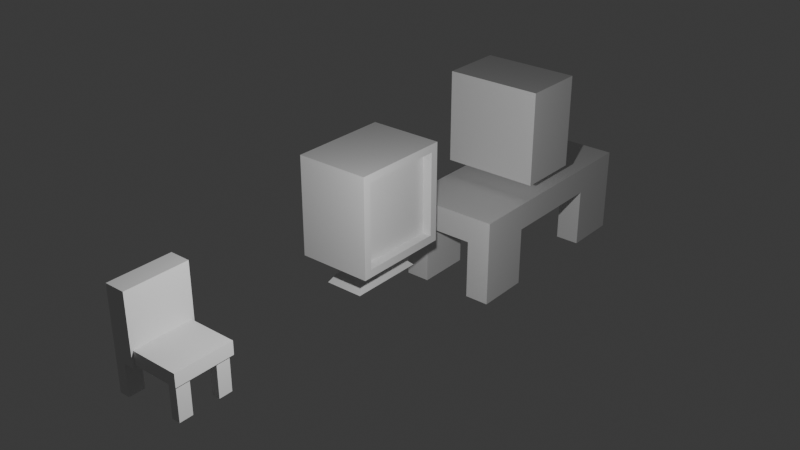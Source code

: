 # Source: labprops.blend  (saved by Blender 4.5.90; exported with 4.5.12 LTS)
import bpy
from mathutils import Matrix  # noqa: F401  (used for matrix-valued properties, if any)

bpy.ops.wm.read_factory_settings(use_empty=True)
scene = bpy.context.scene
scene.name = 'Scene'

# ---- collections
col_collection = bpy.data.collections.new('Collection'); scene.collection.children.link(col_collection)

# ---- world
world_world = bpy.data.worlds.new('World'); scene.world = world_world
world_world.use_nodes = True; world_world.node_tree.nodes.clear()
_N = world_world.node_tree.nodes; _L = world_world.node_tree.links
n0 = _N.new('ShaderNodeOutputWorld'); n0.name = 'World Output'; n0.location = (200, 100)
n1 = _N.new('ShaderNodeBackground'); n1.name = 'Background'; n1.location = (-200, 100)
n1.inputs[0].default_value = (0.05088, 0.05088, 0.05088, 1.0)
_L.new(n1.outputs[0], n0.inputs[0])
n0.is_active_output = True
world_world.color = (0.05088, 0.05088, 0.05088)
world_world.sun_shadow_jitter_overblur = 0.0

# ---- lights
light_light = bpy.data.lights.new('Light', 'POINT')
light_light.energy = 1000.0
light_light.shadow_soft_size = 0.1

# ---- meshes
me_cube_002 = bpy.data.meshes.new('Cube.002')
me_cube_002.from_pydata([(-0.5317, 4.265, -1.0), (-1.0, 3.796, 1.0), (-0.5317, 5.328, -1.0), (-1.0, 5.796, 1.0), (0.01125, 4.265, -1.0), (0.4796, 3.957, 0.8395), (0.01125, 5.328, -1.0), (0.4796, 5.636, 0.8395), (-1.0, 5.796, -1.0), (-1.0, 3.796, -1.0), (0.4796, 5.636, -0.8395), (0.4796, 3.957, -0.8395), (-0.5317, 5.328, -1.322), (-0.5317, 4.265, -1.322), (0.01125, 5.328, -1.322), (0.01125, 4.265, -1.322), (-0.6526, 5.565, -1.544), (-0.6526, 4.028, -1.544), (0.1322, 5.565, -1.544), (0.1322, 4.028, -1.544), (0.4796, 5.796, 1.0), (0.4796, 5.796, -1.0), (0.4796, 3.796, -1.0), (0.4796, 3.796, 1.0), (0.2918, 5.636, 0.8395), (0.2918, 5.636, -0.8395), (0.2918, 3.957, -0.8395), (0.2918, 3.957, 0.8395)], [], [(9, 1, 3, 8), (8, 3, 20, 21), (7, 5, 27, 24), (22, 23, 1, 9), (4, 0, 13, 15), (20, 3, 1, 23), (2, 0, 9, 8), (6, 2, 8, 21), (4, 6, 21, 22), (0, 4, 22, 9), (14, 15, 19, 18), (2, 6, 14, 12), (6, 4, 15, 14), (0, 2, 12, 13), (16, 18, 19, 17), (13, 12, 16, 17), (15, 13, 17, 19), (12, 14, 18, 16), (7, 10, 21, 20), (10, 11, 22, 21), (5, 7, 20, 23), (11, 5, 23, 22), (25, 24, 27, 26), (10, 7, 24, 25), (5, 11, 26, 27), (11, 10, 25, 26)])
_uv = me_cube_002.uv_layers.new(name='UVMap')
_uv.uv.foreach_set('vector', [0.375, 0.0, 0.625, 0.0, 0.625, 0.25, 0.375, 0.25, 0.375, 0.25, 0.625, 0.25, 0.625, 0.5, 0.375, 0.5, 0.6049, 0.5201, 0.6049, 0.7299, 0.6049, 0.7299, 0.6049, 0.5201, 0.375, 0.75, 0.625, 0.75, 0.625, 1.0, 0.375, 1.0, 0.2959, 0.6915, 0.2041, 0.6915, 0.2041, 0.6915, 0.2959, 0.6915, 0.625, 0.5, 0.875, 0.5, 0.875, 0.75, 0.625, 0.75, 0.2041, 0.5585, 0.2041, 0.6915, 0.125, 0.75, 0.125, 0.5, 0.2959, 0.5585, 0.2041, 0.5585, 0.125, 0.5, 0.375, 0.5, 0.2959, 0.6915, 0.2959, 0.5585, 0.375, 0.5, 0.375, 0.75, 0.2041, 0.6915, 0.2959, 0.6915, 0.375, 0.75, 0.125, 0.75, 0.2959, 0.5585, 0.2959, 0.6915, 0.2959, 0.6915, 0.2959, 0.5585, 0.2041, 0.5585, 0.2959, 0.5585, 0.2959, 0.5585, 0.2041, 0.5585, 0.2959, 0.5585, 0.2959, 0.6915, 0.2959, 0.6915, 0.2959, 0.5585, 0.2041, 0.6915, 0.2041, 0.5585, 0.2041, 0.5585, 0.2041, 0.6915, 0.2041, 0.5585, 0.2959, 0.5585, 0.2959, 0.6915, 0.2041, 0.6915, 0.2041, 0.6915, 0.2041, 0.5585, 0.2041, 0.5585, 0.2041, 0.6915, 0.2959, 0.6915, 0.2041, 0.6915, 0.2041, 0.6915, 0.2959, 0.6915, 0.2041, 0.5585, 0.2959, 0.5585, 0.2959, 0.5585, 0.2041, 0.5585, 0.6049, 0.5201, 0.3951, 0.5201, 0.375, 0.5, 0.625, 0.5, 0.3951, 0.5201, 0.3951, 0.7299, 0.375, 0.75, 0.375, 0.5, 0.6049, 0.7299, 0.6049, 0.5201, 0.625, 0.5, 0.625, 0.75, 0.3951, 0.7299, 0.6049, 0.7299, 0.625, 0.75, 0.375, 0.75, 0.3951, 0.5201, 0.6049, 0.5201, 0.6049, 0.7299, 0.3951, 0.7299, 0.3951, 0.5201, 0.6049, 0.5201, 0.6049, 0.5201, 0.3951, 0.5201, 0.6049, 0.7299, 0.3951, 0.7299, 0.3951, 0.7299, 0.6049, 0.7299, 0.3951, 0.7299, 0.3951, 0.5201, 0.3951, 0.5201, 0.3951, 0.7299])
me_cube_002.update()
me_cube_003 = bpy.data.meshes.new('Cube.003')
me_cube_003.from_pydata([(-1.0, 3.042, -1.0), (-1.0, 3.042, 1.0), (-1.0, 5.042, -1.0), (-1.0, 5.042, 1.0), (1.0, 3.042, -1.0), (1.0, 3.042, 1.0), (1.0, 5.042, -1.0), (1.0, 5.042, 1.0), (-1.0, 4.042, -1.0), (0.0, 5.042, -1.0), (1.0, 4.042, -1.0), (0.0, 3.042, -1.0), (0.0, 4.042, -1.0), (-1.0, 3.542, -1.0), (-0.5, 5.042, -1.0), (1.0, 4.542, -1.0), (0.5, 3.042, -1.0), (-1.0, 4.542, -1.0), (0.5, 5.042, -1.0), (1.0, 3.542, -1.0), (-0.5, 3.042, -1.0), (0.0, 3.542, -1.0), (0.0, 4.542, -1.0), (-0.5, 4.042, -1.0), (0.5, 4.042, -1.0), (0.5, 4.542, -1.0), (-0.5, 4.542, -1.0), (-0.5, 3.542, -1.0), (0.5, 3.542, -1.0), (-1.0, 3.542, -5.389), (-1.0, 3.042, -5.389), (-0.5, 5.042, -5.389), (-1.0, 5.042, -5.389), (1.0, 4.542, -5.389), (1.0, 5.042, -5.389), (0.5, 3.042, -5.389), (1.0, 3.042, -5.389), (-1.0, 4.542, -5.389), (0.5, 5.042, -5.389), (1.0, 3.542, -5.389), (-0.5, 3.042, -5.389), (0.5, 4.542, -5.389), (-0.5, 4.542, -5.389), (-0.5, 3.542, -5.389), (0.5, 3.542, -5.389)], [], [(0, 1, 3, 2, 17, 8, 13), (2, 3, 7, 6, 18, 9, 14), (6, 7, 5, 4, 19, 10, 15), (4, 5, 1, 0, 20, 11, 16), (4, 16, 35, 36), (7, 3, 1, 5), (27, 21, 11, 20), (26, 22, 12, 23), (25, 15, 10, 24), (22, 25, 24, 12), (9, 18, 25, 22), (28, 19, 39, 44), (17, 26, 23, 8), (17, 2, 32, 37), (14, 9, 22, 26), (26, 17, 37, 42), (8, 23, 27, 13), (23, 12, 21, 27), (21, 28, 16, 11), (12, 24, 28, 21), (24, 10, 19, 28), (44, 39, 36, 35), (38, 34, 33, 41), (32, 31, 42, 37), (29, 43, 40, 30), (18, 6, 34, 38), (27, 20, 40, 43), (25, 18, 38, 41), (19, 4, 36, 39), (2, 14, 31, 32), (20, 0, 30, 40), (13, 27, 43, 29), (15, 25, 41, 33), (16, 28, 44, 35), (6, 15, 33, 34), (0, 13, 29, 30), (14, 26, 42, 31)])
_uv = me_cube_003.uv_layers.new(name='UVMap')
_uv.uv.foreach_set('vector', [0.375, 0.0, 0.625, 0.0, 0.625, 0.25, 0.375, 0.25, 0.375, 0.1875, 0.375, 0.125, 0.375, 0.0625, 0.375, 0.25, 0.625, 0.25, 0.625, 0.5, 0.375, 0.5, 0.375, 0.4375, 0.375, 0.375, 0.375, 0.3125, 0.375, 0.5, 0.625, 0.5, 0.625, 0.75, 0.375, 0.75, 0.375, 0.6875, 0.375, 0.625, 0.375, 0.5625, 0.375, 0.75, 0.625, 0.75, 0.625, 1.0, 0.375, 1.0, 0.375, 0.9375, 0.375, 0.875, 0.375, 0.8125, 0.375, 0.75, 0.375, 0.8125, 0.375, 0.8125, 0.375, 0.75, 0.625, 0.5, 0.875, 0.5, 0.875, 0.75, 0.625, 0.75, 0.1875, 0.6875, 0.25, 0.6875, 0.25, 0.75, 0.1875, 0.75, 0.1875, 0.5625, 0.25, 0.5625, 0.25, 0.625, 0.1875, 0.625, 0.3125, 0.5625, 0.375, 0.5625, 0.375, 0.625, 0.3125, 0.625, 0.25, 0.5625, 0.3125, 0.5625, 0.3125, 0.625, 0.25, 0.625, 0.25, 0.5, 0.3125, 0.5, 0.3125, 0.5625, 0.25, 0.5625, 0.3125, 0.6875, 0.375, 0.6875, 0.375, 0.6875, 0.3125, 0.6875, 0.125, 0.5625, 0.1875, 0.5625, 0.1875, 0.625, 0.125, 0.625, 0.375, 0.1875, 0.375, 0.25, 0.375, 0.25, 0.375, 0.1875, 0.1875, 0.5, 0.25, 0.5, 0.25, 0.5625, 0.1875, 0.5625, 0.1875, 0.5625, 0.125, 0.5625, 0.125, 0.5625, 0.1875, 0.5625, 0.125, 0.625, 0.1875, 0.625, 0.1875, 0.6875, 0.125, 0.6875, 0.1875, 0.625, 0.25, 0.625, 0.25, 0.6875, 0.1875, 0.6875, 0.25, 0.6875, 0.3125, 0.6875, 0.3125, 0.75, 0.25, 0.75, 0.25, 0.625, 0.3125, 0.625, 0.3125, 0.6875, 0.25, 0.6875, 0.3125, 0.625, 0.375, 0.625, 0.375, 0.6875, 0.3125, 0.6875, 0.3125, 0.6875, 0.375, 0.6875, 0.375, 0.75, 0.3125, 0.75, 0.3125, 0.5, 0.375, 0.5, 0.375, 0.5625, 0.3125, 0.5625, 0.125, 0.5, 0.1875, 0.5, 0.1875, 0.5625, 0.125, 0.5625, 0.125, 0.6875, 0.1875, 0.6875, 0.1875, 0.75, 0.125, 0.75, 0.375, 0.4375, 0.375, 0.5, 0.375, 0.5, 0.375, 0.4375, 0.1875, 0.6875, 0.1875, 0.75, 0.1875, 0.75, 0.1875, 0.6875, 0.3125, 0.5625, 0.3125, 0.5, 0.3125, 0.5, 0.3125, 0.5625, 0.375, 0.6875, 0.375, 0.75, 0.375, 0.75, 0.375, 0.6875, 0.375, 0.25, 0.375, 0.3125, 0.375, 0.3125, 0.375, 0.25, 0.375, 0.9375, 0.375, 1.0, 0.375, 1.0, 0.375, 0.9375, 0.125, 0.6875, 0.1875, 0.6875, 0.1875, 0.6875, 0.125, 0.6875, 0.375, 0.5625, 0.3125, 0.5625, 0.3125, 0.5625, 0.375, 0.5625, 0.3125, 0.75, 0.3125, 0.6875, 0.3125, 0.6875, 0.3125, 0.75, 0.375, 0.5, 0.375, 0.5625, 0.375, 0.5625, 0.375, 0.5, 0.375, 0.0, 0.375, 0.0625, 0.375, 0.0625, 0.375, 0.0, 0.1875, 0.5, 0.1875, 0.5625, 0.1875, 0.5625, 0.1875, 0.5])
me_cube_003.update()
me_cube_004 = bpy.data.meshes.new('Cube.004')
me_cube_004.from_pydata([(-1.0, 12.52, 0.6162), (-1.0, 12.52, 2.616), (-1.0, 14.52, 0.6162), (-1.0, 14.52, 2.616), (1.0, 12.52, 0.6162), (1.0, 12.52, 2.616), (1.0, 14.52, 0.6162), (1.0, 14.52, 2.616)], [], [(0, 1, 3, 2), (2, 3, 7, 6), (6, 7, 5, 4), (4, 5, 1, 0), (2, 6, 4, 0), (7, 3, 1, 5)])
_uv = me_cube_004.uv_layers.new(name='UVMap')
_uv.uv.foreach_set('vector', [0.375, 0.0, 0.625, 0.0, 0.625, 0.25, 0.375, 0.25, 0.375, 0.25, 0.625, 0.25, 0.625, 0.5, 0.375, 0.5, 0.375, 0.5, 0.625, 0.5, 0.625, 0.75, 0.375, 0.75, 0.375, 0.75, 0.625, 0.75, 0.625, 1.0, 0.375, 1.0, 0.125, 0.5, 0.375, 0.5, 0.375, 0.75, 0.125, 0.75, 0.625, 0.5, 0.875, 0.5, 0.875, 0.75, 0.625, 0.75])
me_cube_004.update()
me_cube_005 = bpy.data.meshes.new('Cube.005')
me_cube_005.from_pydata([(-0.7281, -0.6248, -0.3469), (-0.7281, -0.6248, 1.0), (-0.7281, 0.6248, -0.3469), (-0.7281, 0.6248, 1.0), (0.2317, -0.5324, -0.3114), (-0.3243, -0.578, -0.05278), (0.2317, 0.5324, -0.3114), (-0.3243, 0.578, -0.05278), (-0.3243, 0.6248, 1.0), (-0.3243, 0.6248, -0.3469), (-0.3243, -0.6248, -0.3469), (-0.3243, -0.6248, 1.0), (0.6208, 0.578, -0.05278), (0.5634, 0.5324, -0.3114), (0.5634, -0.5324, -0.3114), (0.6208, -0.578, -0.05278), (-0.3243, -0.578, -0.3114), (-0.3243, 0.578, -0.3114), (0.6208, -0.578, -0.3114), (0.6208, 0.578, -0.3114), (0.2317, 0.0, -0.3114), (0.5634, 0.0, -0.3114), (0.3975, 0.5324, -0.3114), (0.3975, -0.5324, -0.3114), (0.3975, 0.0, -0.3114), (0.2317, 0.2662, -0.3114), (0.5634, 0.2662, -0.3114), (0.3146, 0.5324, -0.3114), (0.4805, -0.5324, -0.3114), (0.2317, -0.2662, -0.3114), (0.5634, -0.2662, -0.3114), (0.4805, 0.5324, -0.3114), (0.3146, -0.5324, -0.3114), (0.4805, 0.0, -0.3114), (0.3146, 0.0, -0.3114), (0.3975, -0.2662, -0.3114), (0.3975, 0.2662, -0.3114), (0.3146, 0.2662, -0.3114), (0.3146, -0.2662, -0.3114), (0.4805, -0.2662, -0.3114), (0.4805, 0.2662, -0.3114), (0.5634, 0.2662, -0.9969), (0.5634, 0.5324, -0.9969), (0.4805, -0.5324, -0.9969), (0.5634, -0.5324, -0.9969), (0.4805, 0.5324, -0.9969), (0.3975, 0.5324, -0.9969), (0.3975, -0.2662, -0.9969), (0.3975, -0.5324, -0.9969), (0.5634, -0.2662, -0.9969), (0.3975, 0.2662, -0.9969), (0.4805, -0.2662, -0.9969), (0.4805, 0.2662, -0.9969), (-0.7281, 0.0, -0.3469), (-0.5262, 0.6248, -0.3469), (-0.3243, 0.0, -0.3469), (-0.5262, -0.6248, -0.3469), (-0.5262, 0.0, -0.3469), (-0.7281, -0.3124, -0.3469), (-0.6272, 0.6248, -0.3469), (-0.3243, 0.3124, -0.3469), (-0.4253, -0.6248, -0.3469), (-0.7281, 0.3124, -0.3469), (-0.4253, 0.6248, -0.3469), (-0.3243, -0.3124, -0.3469), (-0.6272, -0.6248, -0.3469), (-0.5262, -0.3124, -0.3469), (-0.5262, 0.3124, -0.3469), (-0.6272, 0.0, -0.3469), (-0.4253, 0.0, -0.3469), (-0.4253, 0.3124, -0.3469), (-0.6272, 0.3124, -0.3469), (-0.6272, -0.3124, -0.3469), (-0.4253, -0.3124, -0.3469), (-0.7281, -0.3124, -0.9766), (-0.7281, -0.6248, -0.9766), (-0.6272, 0.6248, -0.9766), (-0.7281, 0.6248, -0.9766), (-0.6272, -0.6248, -0.9766), (-0.5262, -0.6248, -0.9766), (-0.5262, -0.3124, -0.9766), (-0.5262, 0.6248, -0.9766), (-0.7281, 0.3124, -0.9766), (-0.5262, 0.3124, -0.9766), (-0.6272, 0.3124, -0.9766), (-0.6272, -0.3124, -0.9766)], [], [(0, 1, 3, 2, 62, 53, 58), (2, 3, 8, 9, 63, 54, 59), (7, 5, 15, 12), (10, 11, 1, 0, 65, 56, 61), (73, 64, 10, 61), (8, 3, 1, 11), (7, 17, 9, 8), (17, 16, 10, 64, 55, 60, 9), (5, 7, 8, 11), (16, 5, 11, 10), (19, 12, 15, 18), (17, 7, 12, 19), (5, 16, 18, 15), (31, 13, 42, 45), (6, 25, 20, 29, 4, 16, 17), (14, 30, 21, 26, 13, 19, 18), (13, 31, 22, 27, 6, 17, 19), (4, 32, 23, 28, 14, 18, 16), (39, 33, 21, 30), (38, 34, 24, 35), (37, 27, 22, 36), (34, 37, 36, 24), (20, 25, 37, 34), (25, 6, 27, 37), (32, 38, 35, 23), (4, 29, 38, 32), (29, 20, 34, 38), (13, 26, 41, 42), (30, 14, 44, 49), (35, 24, 33, 39), (33, 40, 26, 21), (24, 36, 40, 33), (23, 35, 47, 48), (52, 45, 42, 41), (43, 51, 49, 44), (48, 47, 51, 43), (50, 46, 45, 52), (28, 23, 48, 43), (39, 30, 49, 51), (26, 40, 52, 41), (35, 39, 51, 47), (14, 28, 43, 44), (22, 31, 45, 46), (36, 22, 46, 50), (40, 36, 50, 52), (62, 2, 77, 82), (71, 67, 57, 68), (70, 60, 55, 69), (67, 70, 69, 57), (54, 63, 70, 67), (63, 9, 60, 70), (62, 71, 68, 53), (65, 0, 75, 78), (66, 56, 79, 80), (72, 66, 80, 85), (53, 68, 72, 58), (68, 57, 66, 72), (66, 73, 61, 56), (57, 69, 73, 66), (69, 55, 64, 73), (85, 80, 79, 78), (77, 76, 84, 82), (76, 81, 83, 84), (74, 85, 78, 75), (71, 62, 82, 84), (59, 54, 81, 76), (0, 58, 74, 75), (58, 72, 85, 74), (56, 65, 78, 79), (67, 71, 84, 83), (2, 59, 76, 77), (54, 67, 83, 81)])
_uv = me_cube_005.uv_layers.new(name='UVMap')
_uv.uv.foreach_set('vector', [0.375, 0.0, 0.625, 0.0, 0.625, 0.25, 0.375, 0.25, 0.375, 0.1875, 0.375, 0.125, 0.375, 0.0625, 0.375, 0.25, 0.625, 0.25, 0.625, 0.5, 0.375, 0.5, 0.375, 0.4375, 0.375, 0.375, 0.375, 0.3125, 0.5676, 0.5919, 0.5676, 0.6581, 0.5676, 0.6581, 0.5676, 0.5919, 0.375, 0.75, 0.625, 0.75, 0.625, 1.0, 0.375, 1.0, 0.375, 0.9375, 0.375, 0.875, 0.375, 0.8125, 0.3125, 0.6875, 0.375, 0.6875, 0.375, 0.75, 0.3125, 0.75, 0.625, 0.5, 0.875, 0.5, 0.875, 0.75, 0.625, 0.75, 0.5676, 0.5919, 0.4324, 0.5919, 0.375, 0.5, 0.625, 0.5, 0.4324, 0.5919, 0.4324, 0.6581, 0.375, 0.75, 0.375, 0.6875, 0.375, 0.625, 0.375, 0.5625, 0.375, 0.5, 0.5676, 0.6581, 0.5676, 0.5919, 0.625, 0.5, 0.625, 0.75, 0.4324, 0.6581, 0.5676, 0.6581, 0.625, 0.75, 0.375, 0.75, 0.4324, 0.5919, 0.5676, 0.5919, 0.5676, 0.6581, 0.4324, 0.6581, 0.4324, 0.5919, 0.5676, 0.5919, 0.5676, 0.5919, 0.4324, 0.5919, 0.5676, 0.6581, 0.4324, 0.6581, 0.4324, 0.6581, 0.5676, 0.6581, 0.4324, 0.6038, 0.4324, 0.6038, 0.4324, 0.6038, 0.4324, 0.6038, 0.4324, 0.6038, 0.4324, 0.6144, 0.4324, 0.625, 0.4324, 0.6356, 0.4324, 0.6462, 0.4324, 0.6581, 0.4324, 0.5919, 0.4324, 0.6462, 0.4324, 0.6356, 0.4324, 0.625, 0.4324, 0.6144, 0.4324, 0.6038, 0.4324, 0.5919, 0.4324, 0.6581, 0.4324, 0.6038, 0.4324, 0.6038, 0.4324, 0.6038, 0.4324, 0.6038, 0.4324, 0.6038, 0.4324, 0.5919, 0.4324, 0.5919, 0.4324, 0.6462, 0.4324, 0.6462, 0.4324, 0.6462, 0.4324, 0.6462, 0.4324, 0.6462, 0.4324, 0.6581, 0.4324, 0.6581, 0.4324, 0.6356, 0.4324, 0.625, 0.4324, 0.625, 0.4324, 0.6356, 0.4324, 0.6356, 0.4324, 0.625, 0.4324, 0.625, 0.4324, 0.6356, 0.4324, 0.6144, 0.4324, 0.6038, 0.4324, 0.6038, 0.4324, 0.6144, 0.4324, 0.625, 0.4324, 0.6144, 0.4324, 0.6144, 0.4324, 0.625, 0.4324, 0.625, 0.4324, 0.6144, 0.4324, 0.6144, 0.4324, 0.625, 0.4324, 0.6144, 0.4324, 0.6038, 0.4324, 0.6038, 0.4324, 0.6144, 0.4324, 0.6462, 0.4324, 0.6356, 0.4324, 0.6356, 0.4324, 0.6462, 0.4324, 0.6462, 0.4324, 0.6356, 0.4324, 0.6356, 0.4324, 0.6462, 0.4324, 0.6356, 0.4324, 0.625, 0.4324, 0.625, 0.4324, 0.6356, 0.4324, 0.6038, 0.4324, 0.6144, 0.4324, 0.6144, 0.4324, 0.6038, 0.4324, 0.6356, 0.4324, 0.6462, 0.4324, 0.6462, 0.4324, 0.6356, 0.4324, 0.6356, 0.4324, 0.625, 0.4324, 0.625, 0.4324, 0.6356, 0.4324, 0.625, 0.4324, 0.6144, 0.4324, 0.6144, 0.4324, 0.625, 0.4324, 0.625, 0.4324, 0.6144, 0.4324, 0.6144, 0.4324, 0.625, 0.4324, 0.6462, 0.4324, 0.6356, 0.4324, 0.6356, 0.4324, 0.6462, 0.4324, 0.6144, 0.4324, 0.6038, 0.4324, 0.6038, 0.4324, 0.6144, 0.4324, 0.6462, 0.4324, 0.6356, 0.4324, 0.6356, 0.4324, 0.6462, 0.4324, 0.6462, 0.4324, 0.6356, 0.4324, 0.6356, 0.4324, 0.6462, 0.4324, 0.6144, 0.4324, 0.6038, 0.4324, 0.6038, 0.4324, 0.6144, 0.4324, 0.6462, 0.4324, 0.6462, 0.4324, 0.6462, 0.4324, 0.6462, 0.4324, 0.6356, 0.4324, 0.6356, 0.4324, 0.6356, 0.4324, 0.6356, 0.4324, 0.6144, 0.4324, 0.6144, 0.4324, 0.6144, 0.4324, 0.6144, 0.4324, 0.6356, 0.4324, 0.6356, 0.4324, 0.6356, 0.4324, 0.6356, 0.4324, 0.6462, 0.4324, 0.6462, 0.4324, 0.6462, 0.4324, 0.6462, 0.4324, 0.6038, 0.4324, 0.6038, 0.4324, 0.6038, 0.4324, 0.6038, 0.4324, 0.6144, 0.4324, 0.6038, 0.4324, 0.6038, 0.4324, 0.6144, 0.4324, 0.6144, 0.4324, 0.6144, 0.4324, 0.6144, 0.4324, 0.6144, 0.375, 0.1875, 0.375, 0.25, 0.375, 0.25, 0.375, 0.1875, 0.1875, 0.5625, 0.25, 0.5625, 0.25, 0.625, 0.1875, 0.625, 0.3125, 0.5625, 0.375, 0.5625, 0.375, 0.625, 0.3125, 0.625, 0.25, 0.5625, 0.3125, 0.5625, 0.3125, 0.625, 0.25, 0.625, 0.25, 0.5, 0.3125, 0.5, 0.3125, 0.5625, 0.25, 0.5625, 0.3125, 0.5, 0.375, 0.5, 0.375, 0.5625, 0.3125, 0.5625, 0.125, 0.5625, 0.1875, 0.5625, 0.1875, 0.625, 0.125, 0.625, 0.375, 0.9375, 0.375, 1.0, 0.375, 1.0, 0.375, 0.9375, 0.25, 0.6875, 0.25, 0.75, 0.25, 0.75, 0.25, 0.6875, 0.1875, 0.6875, 0.25, 0.6875, 0.25, 0.6875, 0.1875, 0.6875, 0.125, 0.625, 0.1875, 0.625, 0.1875, 0.6875, 0.125, 0.6875, 0.1875, 0.625, 0.25, 0.625, 0.25, 0.6875, 0.1875, 0.6875, 0.25, 0.6875, 0.3125, 0.6875, 0.3125, 0.75, 0.25, 0.75, 0.25, 0.625, 0.3125, 0.625, 0.3125, 0.6875, 0.25, 0.6875, 0.3125, 0.625, 0.375, 0.625, 0.375, 0.6875, 0.3125, 0.6875, 0.1875, 0.6875, 0.25, 0.6875, 0.25, 0.75, 0.1875, 0.75, 0.125, 0.5, 0.1875, 0.5, 0.1875, 0.5625, 0.125, 0.5625, 0.1875, 0.5, 0.25, 0.5, 0.25, 0.5625, 0.1875, 0.5625, 0.125, 0.6875, 0.1875, 0.6875, 0.1875, 0.75, 0.125, 0.75, 0.1875, 0.5625, 0.125, 0.5625, 0.125, 0.5625, 0.1875, 0.5625, 0.375, 0.3125, 0.375, 0.375, 0.375, 0.375, 0.375, 0.3125, 0.375, 0.0, 0.375, 0.0625, 0.375, 0.0625, 0.375, 0.0, 0.125, 0.6875, 0.1875, 0.6875, 0.1875, 0.6875, 0.125, 0.6875, 0.375, 0.875, 0.375, 0.9375, 0.375, 0.9375, 0.375, 0.875, 0.25, 0.5625, 0.1875, 0.5625, 0.1875, 0.5625, 0.25, 0.5625, 0.375, 0.25, 0.375, 0.3125, 0.375, 0.3125, 0.375, 0.25, 0.25, 0.5, 0.25, 0.5625, 0.25, 0.5625, 0.25, 0.5])
me_cube_005.update()

# ---- objects
ob_light = bpy.data.objects.new('Light', light_light)
ob_cube = bpy.data.objects.new('Cube', me_cube_002)
ob_cube_001 = bpy.data.objects.new('Cube.001', me_cube_003)
ob_cube_002 = bpy.data.objects.new('Cube.002', me_cube_004)
ob_cube_003 = bpy.data.objects.new('Cube.003', me_cube_005)

# ---- transforms, parenting, visibility, modifiers, constraints
ob_light.location = (4.076, 1.005, 5.904)
ob_light.rotation_euler = (0.6503, 0.05522, 1.866)
ob_light.lock_rotations_4d = False
ob_light.empty_display_type = 'ARROWS'
ob_light.color = (0.0, 0.0, 0.0, 0.0)
ob_light.lineart.crease_threshold = 0.0
ob_cube.location = (0.0, 0.0, 3.025)
ob_cube_001.location = (0.0, 0.0, 1.859)
ob_cube_001.scale = (1.0, 2.235, 0.2793)
ob_cube_002.location = (0.0, 0.0, 1.861)
ob_cube_002.scale = (1.0, 0.6511, 0.9683)
ob_cube_003.location = (0.0, 0.0, 2.509)

# ---- collection membership
col_collection.objects.link(ob_light)
col_collection.objects.link(ob_cube)
col_collection.objects.link(ob_cube_001)
col_collection.objects.link(ob_cube_002)
col_collection.objects.link(ob_cube_003)

# ---- scene / render settings (as saved in the file)
scene.frame_start = 1; scene.frame_end = 250; scene.frame_set(1)
scene.render.engine = 'BLENDER_EEVEE_NEXT'
bpy.context.view_layer.update()

# ---- added for rendering (the .blend has no active camera): camera
cam_auto = bpy.data.cameras.new('AutoCamera')
cam_auto.lens = 50.0
cam_auto.sensor_width = 36.0
cam_auto.clip_end = 1000.0
ob_auto_camera = bpy.data.objects.new('AutoCamera', cam_auto)
scene.collection.objects.link(ob_auto_camera)
ob_auto_camera.location = (11.769, -8.80041, 11.7891)
ob_auto_camera.rotation_euler = (1.09748, -7.21219e-08, 0.694738)
scene.camera = ob_auto_camera
bpy.context.view_layer.update()

